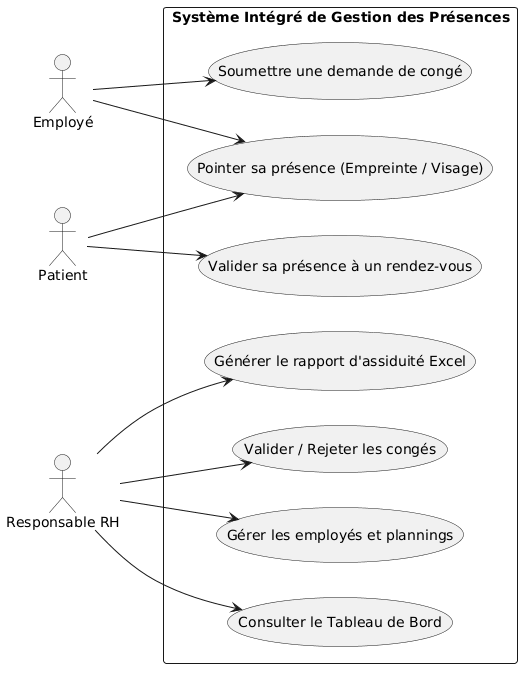

The diagram above was rendered by PlantUML. Its source (embedded in the PNG):
@startuml
left to right direction
skinparam packageStyle rectangle
skinparam monochrome true
skinparam shadowing false

actor "Employé" as Employe
actor "Patient" as Patient
actor "Responsable RH" as RH

rectangle "Système Intégré de Gestion des Présences" {
  usecase "Pointer sa présence (Empreinte / Visage)" as UC1
  usecase "Valider sa présence à un rendez-vous" as UC2
  usecase "Soumettre une demande de congé" as UC3
  usecase "Consulter le Tableau de Bord" as UC5
  usecase "Gérer les employés et plannings" as UC6
  usecase "Valider / Rejeter les congés" as UC7
  usecase "Générer le rapport d'assiduité Excel" as UC8
}

Employe --> UC1
Employe --> UC3

Patient --> UC1
Patient --> UC2

RH --> UC5
RH --> UC6
RH --> UC7
RH --> UC8
@enduml